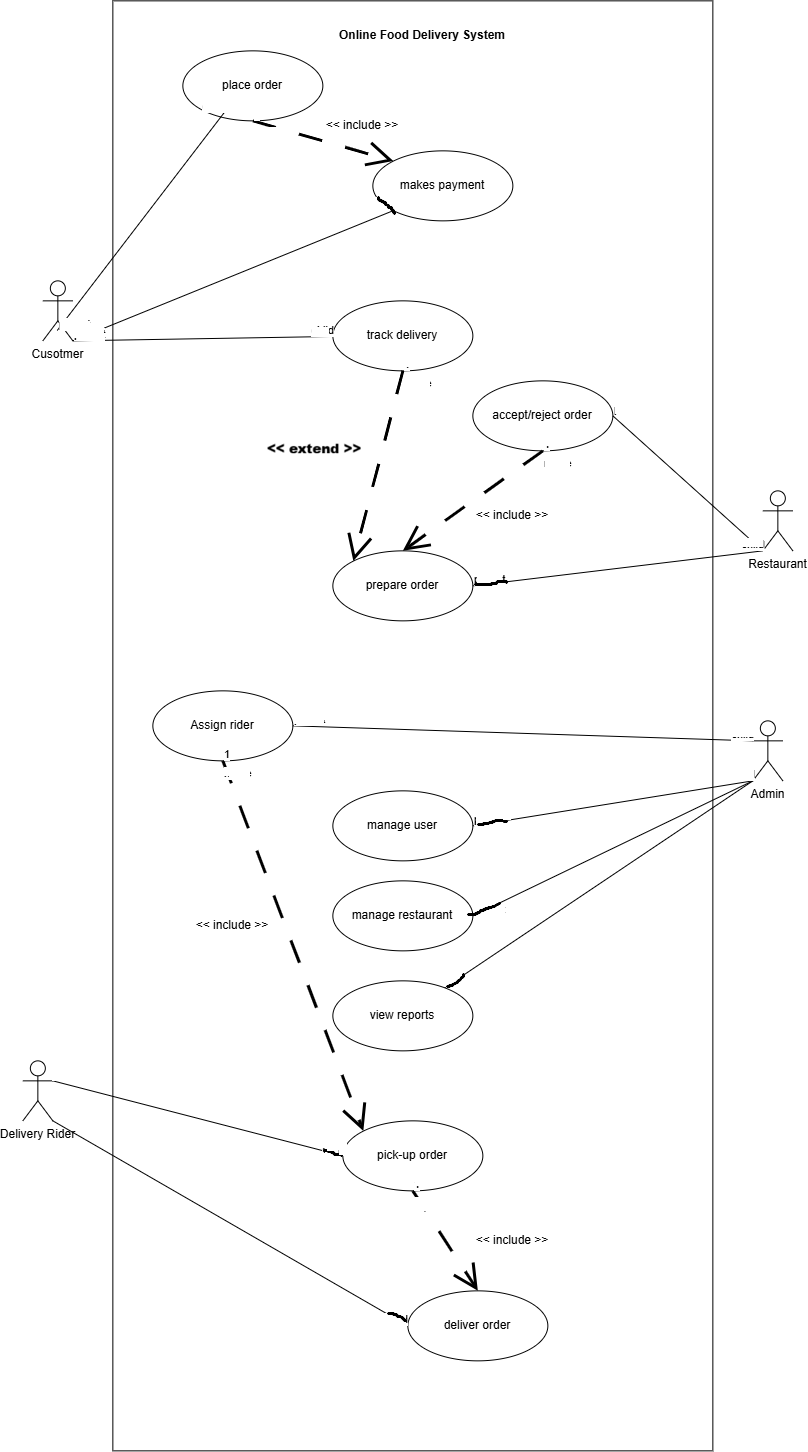

The diagram above was exported from draw.io. Its source (the exported page's mxGraphModel, read from the mxfile embedded in the PNG):
<mxGraphModel dx="2943" dy="2606" grid="1" gridSize="10" guides="1" tooltips="1" connect="1" arrows="1" fold="1" page="1" pageScale="1" pageWidth="850" pageHeight="1100" math="0" shadow="0">
  <root>
    <mxCell id="0" />
    <mxCell id="1" parent="0" />
    <mxCell id="hTCpHtMWiUi7aiyjNucI-11" parent="1" style="html=1;whiteSpace=wrap;" value="" vertex="1">
      <mxGeometry height="1450" width="600" x="130" y="-1080" as="geometry" />
    </mxCell>
    <mxCell id="hTCpHtMWiUi7aiyjNucI-2" parent="1" style="ellipse;whiteSpace=wrap;html=1;" value="accept/reject order" vertex="1">
      <mxGeometry height="70" width="140" x="490" y="-700" as="geometry" />
    </mxCell>
    <mxCell id="hTCpHtMWiUi7aiyjNucI-3" parent="1" style="shape=umlActor;verticalLabelPosition=bottom;verticalAlign=top;html=1;" value="Cusotmer" vertex="1">
      <mxGeometry height="60" width="30" x="60" y="-800" as="geometry" />
    </mxCell>
    <mxCell id="hTCpHtMWiUi7aiyjNucI-9" parent="1" style="shape=umlActor;verticalLabelPosition=bottom;verticalAlign=top;html=1;" value="Delivery Rider" vertex="1">
      <mxGeometry height="60" width="30" x="40" y="-20" as="geometry" />
    </mxCell>
    <mxCell id="hTCpHtMWiUi7aiyjNucI-10" parent="1" style="ellipse;whiteSpace=wrap;html=1;" value="place order" vertex="1">
      <mxGeometry height="70" width="140" x="200" y="-1030" as="geometry" />
    </mxCell>
    <mxCell id="hTCpHtMWiUi7aiyjNucI-12" parent="1" style="shape=umlActor;verticalLabelPosition=bottom;verticalAlign=top;html=1;" value="Admin" vertex="1">
      <mxGeometry height="60" width="30" x="770" y="-360" as="geometry" />
    </mxCell>
    <mxCell id="hTCpHtMWiUi7aiyjNucI-13" parent="1" style="ellipse;whiteSpace=wrap;html=1;" value="Assign rider" vertex="1">
      <mxGeometry height="70" width="140" x="170" y="-390" as="geometry" />
    </mxCell>
    <mxCell id="hTCpHtMWiUi7aiyjNucI-14" parent="1" style="ellipse;whiteSpace=wrap;html=1;" value="track delivery" vertex="1">
      <mxGeometry height="70" width="140" x="350" y="-780" as="geometry" />
    </mxCell>
    <mxCell id="hTCpHtMWiUi7aiyjNucI-15" parent="1" style="ellipse;whiteSpace=wrap;html=1;" value="makes payment" vertex="1">
      <mxGeometry height="70" width="140" x="390" y="-930" as="geometry" />
    </mxCell>
    <mxCell id="hTCpHtMWiUi7aiyjNucI-16" parent="1" style="text;html=1;whiteSpace=wrap;strokeColor=none;fillColor=none;align=center;verticalAlign=middle;rounded=0;" value="&lt;b&gt;Online Food Delivery System&lt;/b&gt;" vertex="1">
      <mxGeometry height="30" width="280" x="300" y="-1060" as="geometry" />
    </mxCell>
    <mxCell id="hTCpHtMWiUi7aiyjNucI-17" parent="1" style="shape=umlActor;verticalLabelPosition=bottom;verticalAlign=top;html=1;outlineConnect=0;" value="Restaurant" vertex="1">
      <mxGeometry height="60" width="30" x="780" y="-590" as="geometry" />
    </mxCell>
    <mxCell id="hTCpHtMWiUi7aiyjNucI-20" parent="1" style="ellipse;whiteSpace=wrap;html=1;" value="prepare order" vertex="1">
      <mxGeometry height="70" width="140" x="350" y="-530" as="geometry" />
    </mxCell>
    <mxCell id="hTCpHtMWiUi7aiyjNucI-23" parent="1" style="ellipse;whiteSpace=wrap;html=1;" value="manage user" vertex="1">
      <mxGeometry height="70" width="140" x="350" y="-290" as="geometry" />
    </mxCell>
    <mxCell id="hTCpHtMWiUi7aiyjNucI-24" parent="1" style="ellipse;whiteSpace=wrap;html=1;" value="manage restaurant" vertex="1">
      <mxGeometry height="70" width="140" x="350" y="-200" as="geometry" />
    </mxCell>
    <mxCell id="hTCpHtMWiUi7aiyjNucI-25" parent="1" style="ellipse;whiteSpace=wrap;html=1;" value="view reports" vertex="1">
      <mxGeometry height="70" width="140" x="350" y="-100" as="geometry" />
    </mxCell>
    <mxCell id="hTCpHtMWiUi7aiyjNucI-26" parent="1" style="ellipse;whiteSpace=wrap;html=1;" value="pick-up order" vertex="1">
      <mxGeometry height="70" width="140" x="360" y="40" as="geometry" />
    </mxCell>
    <mxCell id="hTCpHtMWiUi7aiyjNucI-31" parent="1" style="ellipse;whiteSpace=wrap;html=1;" value="deliver order" vertex="1">
      <mxGeometry height="70" width="140" x="425" y="210" as="geometry" />
    </mxCell>
    <mxCell id="hTCpHtMWiUi7aiyjNucI-34" edge="1" parent="1" source="hTCpHtMWiUi7aiyjNucI-3" style="endArrow=none;html=1;rounded=0;exitX=0.48;exitY=0.827;exitDx=0;exitDy=0;exitPerimeter=0;entryX=0.294;entryY=0.886;entryDx=0;entryDy=0;entryPerimeter=0;" target="hTCpHtMWiUi7aiyjNucI-10" value="">
      <mxGeometry relative="1" as="geometry">
        <mxPoint x="260" y="-530" as="sourcePoint" />
        <mxPoint x="420" y="-530" as="targetPoint" />
      </mxGeometry>
    </mxCell>
    <mxCell id="hTCpHtMWiUi7aiyjNucI-35" connectable="0" parent="hTCpHtMWiUi7aiyjNucI-34" style="edgeLabel;resizable=0;html=1;align=left;verticalAlign=bottom;" value="parent" vertex="1">
      <mxGeometry relative="1" x="-1" as="geometry" />
    </mxCell>
    <mxCell id="hTCpHtMWiUi7aiyjNucI-36" connectable="0" parent="hTCpHtMWiUi7aiyjNucI-34" style="edgeLabel;resizable=0;html=1;align=right;verticalAlign=bottom;" value="child" vertex="1">
      <mxGeometry relative="1" x="1" as="geometry" />
    </mxCell>
    <mxCell id="hTCpHtMWiUi7aiyjNucI-37" edge="1" parent="1" source="hTCpHtMWiUi7aiyjNucI-3" style="endArrow=none;html=1;rounded=0;exitX=1;exitY=1;exitDx=0;exitDy=0;exitPerimeter=0;entryX=0;entryY=1;entryDx=0;entryDy=0;" target="hTCpHtMWiUi7aiyjNucI-15" value="">
      <mxGeometry relative="1" as="geometry">
        <mxPoint x="260" y="-530" as="sourcePoint" />
        <mxPoint x="420" y="-530" as="targetPoint" />
      </mxGeometry>
    </mxCell>
    <mxCell id="hTCpHtMWiUi7aiyjNucI-38" connectable="0" parent="hTCpHtMWiUi7aiyjNucI-37" style="edgeLabel;resizable=0;html=1;align=left;verticalAlign=bottom;" value="parent" vertex="1">
      <mxGeometry relative="1" x="-1" as="geometry" />
    </mxCell>
    <mxCell id="hTCpHtMWiUi7aiyjNucI-39" connectable="0" parent="hTCpHtMWiUi7aiyjNucI-37" style="edgeLabel;resizable=0;html=1;align=right;verticalAlign=bottom;" value="child" vertex="1">
      <mxGeometry relative="1" x="1" as="geometry" />
    </mxCell>
    <mxCell id="hTCpHtMWiUi7aiyjNucI-40" edge="1" parent="1" source="hTCpHtMWiUi7aiyjNucI-3" style="endArrow=none;html=1;rounded=0;exitX=1;exitY=1;exitDx=0;exitDy=0;exitPerimeter=0;" target="hTCpHtMWiUi7aiyjNucI-14" value="">
      <mxGeometry relative="1" as="geometry">
        <mxPoint x="260" y="-530" as="sourcePoint" />
        <mxPoint x="420" y="-530" as="targetPoint" />
      </mxGeometry>
    </mxCell>
    <mxCell id="hTCpHtMWiUi7aiyjNucI-41" connectable="0" parent="hTCpHtMWiUi7aiyjNucI-40" style="edgeLabel;resizable=0;html=1;align=left;verticalAlign=bottom;" value="parent" vertex="1">
      <mxGeometry relative="1" x="-1" as="geometry" />
    </mxCell>
    <mxCell id="hTCpHtMWiUi7aiyjNucI-42" connectable="0" parent="hTCpHtMWiUi7aiyjNucI-40" style="edgeLabel;resizable=0;html=1;align=right;verticalAlign=bottom;" value="child" vertex="1">
      <mxGeometry relative="1" x="1" as="geometry" />
    </mxCell>
    <mxCell id="hTCpHtMWiUi7aiyjNucI-43" edge="1" parent="1" source="hTCpHtMWiUi7aiyjNucI-2" style="endArrow=none;html=1;rounded=0;entryX=0;entryY=1;entryDx=0;entryDy=0;entryPerimeter=0;exitX=1;exitY=0.5;exitDx=0;exitDy=0;" target="hTCpHtMWiUi7aiyjNucI-17" value="">
      <mxGeometry relative="1" as="geometry">
        <mxPoint x="260" y="-530" as="sourcePoint" />
        <mxPoint x="420" y="-530" as="targetPoint" />
      </mxGeometry>
    </mxCell>
    <mxCell id="hTCpHtMWiUi7aiyjNucI-44" connectable="0" parent="hTCpHtMWiUi7aiyjNucI-43" style="edgeLabel;resizable=0;html=1;align=left;verticalAlign=bottom;" value="parent" vertex="1">
      <mxGeometry relative="1" x="-1" as="geometry" />
    </mxCell>
    <mxCell id="hTCpHtMWiUi7aiyjNucI-45" connectable="0" parent="hTCpHtMWiUi7aiyjNucI-43" style="edgeLabel;resizable=0;html=1;align=right;verticalAlign=bottom;" value="child" vertex="1">
      <mxGeometry relative="1" x="1" as="geometry" />
    </mxCell>
    <mxCell id="hTCpHtMWiUi7aiyjNucI-46" edge="1" parent="1" source="hTCpHtMWiUi7aiyjNucI-20" style="endArrow=none;html=1;rounded=0;entryX=0;entryY=1;entryDx=0;entryDy=0;entryPerimeter=0;exitX=1;exitY=0.5;exitDx=0;exitDy=0;" target="hTCpHtMWiUi7aiyjNucI-17" value="">
      <mxGeometry relative="1" as="geometry">
        <mxPoint x="260" y="-530" as="sourcePoint" />
        <mxPoint x="420" y="-530" as="targetPoint" />
      </mxGeometry>
    </mxCell>
    <mxCell id="hTCpHtMWiUi7aiyjNucI-47" connectable="0" parent="hTCpHtMWiUi7aiyjNucI-46" style="edgeLabel;resizable=0;html=1;align=left;verticalAlign=bottom;" value="parent" vertex="1">
      <mxGeometry relative="1" x="-1" as="geometry" />
    </mxCell>
    <mxCell id="hTCpHtMWiUi7aiyjNucI-48" connectable="0" parent="hTCpHtMWiUi7aiyjNucI-46" style="edgeLabel;resizable=0;html=1;align=right;verticalAlign=bottom;" value="child" vertex="1">
      <mxGeometry relative="1" x="1" as="geometry" />
    </mxCell>
    <mxCell id="hTCpHtMWiUi7aiyjNucI-52" edge="1" parent="1" source="hTCpHtMWiUi7aiyjNucI-13" style="endArrow=none;html=1;rounded=0;entryX=0;entryY=0.3333333333333333;entryDx=0;entryDy=0;entryPerimeter=0;exitX=1;exitY=0.5;exitDx=0;exitDy=0;" target="hTCpHtMWiUi7aiyjNucI-12" value="">
      <mxGeometry relative="1" as="geometry">
        <mxPoint x="260" y="-420" as="sourcePoint" />
        <mxPoint x="420" y="-420" as="targetPoint" />
      </mxGeometry>
    </mxCell>
    <mxCell id="hTCpHtMWiUi7aiyjNucI-53" connectable="0" parent="hTCpHtMWiUi7aiyjNucI-52" style="edgeLabel;resizable=0;html=1;align=left;verticalAlign=bottom;" value="parent" vertex="1">
      <mxGeometry relative="1" x="-1" as="geometry" />
    </mxCell>
    <mxCell id="hTCpHtMWiUi7aiyjNucI-54" connectable="0" parent="hTCpHtMWiUi7aiyjNucI-52" style="edgeLabel;resizable=0;html=1;align=right;verticalAlign=bottom;" value="child" vertex="1">
      <mxGeometry relative="1" x="1" as="geometry" />
    </mxCell>
    <mxCell id="hTCpHtMWiUi7aiyjNucI-55" edge="1" parent="1" source="hTCpHtMWiUi7aiyjNucI-23" style="endArrow=none;html=1;rounded=0;entryX=0;entryY=1;entryDx=0;entryDy=0;entryPerimeter=0;exitX=1;exitY=0.5;exitDx=0;exitDy=0;" target="hTCpHtMWiUi7aiyjNucI-12" value="">
      <mxGeometry relative="1" as="geometry">
        <mxPoint x="260" y="-420" as="sourcePoint" />
        <mxPoint x="420" y="-420" as="targetPoint" />
      </mxGeometry>
    </mxCell>
    <mxCell id="hTCpHtMWiUi7aiyjNucI-56" connectable="0" parent="hTCpHtMWiUi7aiyjNucI-55" style="edgeLabel;resizable=0;html=1;align=left;verticalAlign=bottom;" value="parent" vertex="1">
      <mxGeometry relative="1" x="-1" as="geometry" />
    </mxCell>
    <mxCell id="hTCpHtMWiUi7aiyjNucI-57" connectable="0" parent="hTCpHtMWiUi7aiyjNucI-55" style="edgeLabel;resizable=0;html=1;align=right;verticalAlign=bottom;" value="child" vertex="1">
      <mxGeometry relative="1" x="1" as="geometry" />
    </mxCell>
    <mxCell id="hTCpHtMWiUi7aiyjNucI-58" edge="1" parent="1" source="hTCpHtMWiUi7aiyjNucI-24" style="endArrow=none;html=1;rounded=0;entryX=0;entryY=1;entryDx=0;entryDy=0;entryPerimeter=0;exitX=1;exitY=0.5;exitDx=0;exitDy=0;" target="hTCpHtMWiUi7aiyjNucI-12" value="">
      <mxGeometry relative="1" as="geometry">
        <mxPoint x="260" y="-420" as="sourcePoint" />
        <mxPoint x="420" y="-420" as="targetPoint" />
      </mxGeometry>
    </mxCell>
    <mxCell id="hTCpHtMWiUi7aiyjNucI-59" connectable="0" parent="hTCpHtMWiUi7aiyjNucI-58" style="edgeLabel;resizable=0;html=1;align=left;verticalAlign=bottom;" value="parent" vertex="1">
      <mxGeometry relative="1" x="-1" as="geometry" />
    </mxCell>
    <mxCell id="hTCpHtMWiUi7aiyjNucI-60" connectable="0" parent="hTCpHtMWiUi7aiyjNucI-58" style="edgeLabel;resizable=0;html=1;align=right;verticalAlign=bottom;" value="child" vertex="1">
      <mxGeometry relative="1" x="1" as="geometry" />
    </mxCell>
    <mxCell id="hTCpHtMWiUi7aiyjNucI-61" edge="1" parent="1" source="hTCpHtMWiUi7aiyjNucI-25" style="endArrow=none;html=1;rounded=0;entryX=0;entryY=1;entryDx=0;entryDy=0;entryPerimeter=0;" target="hTCpHtMWiUi7aiyjNucI-12" value="">
      <mxGeometry relative="1" as="geometry">
        <mxPoint x="260" y="-420" as="sourcePoint" />
        <mxPoint x="420" y="-420" as="targetPoint" />
      </mxGeometry>
    </mxCell>
    <mxCell id="hTCpHtMWiUi7aiyjNucI-62" connectable="0" parent="hTCpHtMWiUi7aiyjNucI-61" style="edgeLabel;resizable=0;html=1;align=left;verticalAlign=bottom;" value="parent" vertex="1">
      <mxGeometry relative="1" x="-1" as="geometry" />
    </mxCell>
    <mxCell id="hTCpHtMWiUi7aiyjNucI-63" connectable="0" parent="hTCpHtMWiUi7aiyjNucI-61" style="edgeLabel;resizable=0;html=1;align=right;verticalAlign=bottom;" value="child" vertex="1">
      <mxGeometry relative="1" x="1" as="geometry" />
    </mxCell>
    <mxCell id="hTCpHtMWiUi7aiyjNucI-66" edge="1" parent="1" source="hTCpHtMWiUi7aiyjNucI-9" style="endArrow=none;html=1;rounded=0;entryX=0;entryY=0.5;entryDx=0;entryDy=0;exitX=1;exitY=0.3333333333333333;exitDx=0;exitDy=0;exitPerimeter=0;" target="hTCpHtMWiUi7aiyjNucI-26" value="">
      <mxGeometry relative="1" as="geometry">
        <mxPoint x="260" y="-120" as="sourcePoint" />
        <mxPoint x="420" y="-120" as="targetPoint" />
      </mxGeometry>
    </mxCell>
    <mxCell id="hTCpHtMWiUi7aiyjNucI-67" connectable="0" parent="hTCpHtMWiUi7aiyjNucI-66" style="edgeLabel;resizable=0;html=1;align=left;verticalAlign=bottom;" value="parent" vertex="1">
      <mxGeometry relative="1" x="-1" as="geometry" />
    </mxCell>
    <mxCell id="hTCpHtMWiUi7aiyjNucI-68" connectable="0" parent="hTCpHtMWiUi7aiyjNucI-66" style="edgeLabel;resizable=0;html=1;align=right;verticalAlign=bottom;" value="child" vertex="1">
      <mxGeometry relative="1" x="1" as="geometry" />
    </mxCell>
    <mxCell id="hTCpHtMWiUi7aiyjNucI-69" edge="1" parent="1" source="hTCpHtMWiUi7aiyjNucI-9" style="endArrow=none;html=1;rounded=0;entryX=0;entryY=0.5;entryDx=0;entryDy=0;exitX=1;exitY=1;exitDx=0;exitDy=0;exitPerimeter=0;" target="hTCpHtMWiUi7aiyjNucI-31" value="">
      <mxGeometry relative="1" as="geometry">
        <mxPoint x="260" y="-120" as="sourcePoint" />
        <mxPoint x="420" y="-120" as="targetPoint" />
      </mxGeometry>
    </mxCell>
    <mxCell id="hTCpHtMWiUi7aiyjNucI-70" connectable="0" parent="hTCpHtMWiUi7aiyjNucI-69" style="edgeLabel;resizable=0;html=1;align=left;verticalAlign=bottom;" value="parent" vertex="1">
      <mxGeometry relative="1" x="-1" as="geometry" />
    </mxCell>
    <mxCell id="hTCpHtMWiUi7aiyjNucI-71" connectable="0" parent="hTCpHtMWiUi7aiyjNucI-69" style="edgeLabel;resizable=0;html=1;align=right;verticalAlign=bottom;" value="child" vertex="1">
      <mxGeometry relative="1" x="1" as="geometry" />
    </mxCell>
    <mxCell id="hTCpHtMWiUi7aiyjNucI-72" edge="1" parent="1" source="hTCpHtMWiUi7aiyjNucI-10" style="endArrow=open;endFill=0;html=1;align=left;verticalAlign=top;rounded=0;exitX=0.5;exitY=1;exitDx=0;exitDy=0;entryX=0;entryY=0;entryDx=0;entryDy=0;strokeWidth=3;dashed=1;dashPattern=8 8;endSize=20;startSize=5;" target="hTCpHtMWiUi7aiyjNucI-15" value="name">
      <mxGeometry relative="1" x="-1" as="geometry">
        <mxPoint x="260" y="-470" as="sourcePoint" />
        <mxPoint x="420" y="-470" as="targetPoint" />
      </mxGeometry>
    </mxCell>
    <mxCell id="hTCpHtMWiUi7aiyjNucI-73" connectable="0" parent="hTCpHtMWiUi7aiyjNucI-72" style="edgeLabel;resizable=0;html=1;align=left;verticalAlign=bottom;" value="1" vertex="1">
      <mxGeometry relative="1" x="-1" as="geometry" />
    </mxCell>
    <mxCell id="hTCpHtMWiUi7aiyjNucI-74" parent="1" style="text;html=1;whiteSpace=wrap;strokeColor=none;fillColor=none;align=center;verticalAlign=middle;rounded=0;" value="&amp;lt;&amp;lt; include &amp;gt;&amp;gt;" vertex="1">
      <mxGeometry height="30" width="100" x="330" y="-970" as="geometry" />
    </mxCell>
    <mxCell id="hTCpHtMWiUi7aiyjNucI-75" edge="1" parent="1" source="hTCpHtMWiUi7aiyjNucI-2" style="endArrow=open;endFill=0;html=1;align=left;verticalAlign=top;rounded=0;entryX=0.5;entryY=0;entryDx=0;entryDy=0;exitX=0.5;exitY=1;exitDx=0;exitDy=0;strokeWidth=3;dashed=1;dashPattern=8 8;endSize=20;" target="hTCpHtMWiUi7aiyjNucI-20" value="name">
      <mxGeometry relative="1" x="-1" as="geometry">
        <mxPoint x="220" y="-660" as="sourcePoint" />
        <mxPoint x="380" y="-660" as="targetPoint" />
      </mxGeometry>
    </mxCell>
    <mxCell id="hTCpHtMWiUi7aiyjNucI-76" connectable="0" parent="hTCpHtMWiUi7aiyjNucI-75" style="edgeLabel;resizable=0;html=1;align=left;verticalAlign=bottom;" value="1" vertex="1">
      <mxGeometry relative="1" x="-1" as="geometry" />
    </mxCell>
    <mxCell id="hTCpHtMWiUi7aiyjNucI-77" parent="1" style="text;html=1;whiteSpace=wrap;strokeColor=none;fillColor=none;align=center;verticalAlign=middle;rounded=0;" value="&amp;lt;&amp;lt; include &amp;gt;&amp;gt;" vertex="1">
      <mxGeometry height="30" width="100" x="480" y="-580" as="geometry" />
    </mxCell>
    <mxCell id="hTCpHtMWiUi7aiyjNucI-79" edge="1" parent="1" source="hTCpHtMWiUi7aiyjNucI-13" style="endArrow=open;endFill=0;html=1;align=left;verticalAlign=top;rounded=0;exitX=0.5;exitY=1;exitDx=0;exitDy=0;entryX=0;entryY=0;entryDx=0;entryDy=0;strokeWidth=3;endSize=20;dashed=1;dashPattern=8 8;" target="hTCpHtMWiUi7aiyjNucI-26" value="name">
      <mxGeometry relative="1" x="-1" as="geometry">
        <mxPoint x="220" y="-150" as="sourcePoint" />
        <mxPoint x="380" y="-150" as="targetPoint" />
      </mxGeometry>
    </mxCell>
    <mxCell id="hTCpHtMWiUi7aiyjNucI-80" connectable="0" parent="hTCpHtMWiUi7aiyjNucI-79" style="edgeLabel;resizable=0;html=1;align=left;verticalAlign=bottom;" value="1" vertex="1">
      <mxGeometry relative="1" x="-1" as="geometry" />
    </mxCell>
    <mxCell id="hTCpHtMWiUi7aiyjNucI-81" parent="1" style="text;html=1;whiteSpace=wrap;strokeColor=none;fillColor=none;align=center;verticalAlign=middle;rounded=0;" value="&amp;lt;&amp;lt; include &amp;gt;&amp;gt;" vertex="1">
      <mxGeometry height="30" width="100" x="200" y="-170" as="geometry" />
    </mxCell>
    <mxCell id="hTCpHtMWiUi7aiyjNucI-83" edge="1" parent="1" source="hTCpHtMWiUi7aiyjNucI-26" style="endArrow=open;endFill=0;html=1;align=left;verticalAlign=top;rounded=0;entryX=0.5;entryY=0;entryDx=0;entryDy=0;exitX=0.5;exitY=1;exitDx=0;exitDy=0;strokeWidth=3;endSize=20;dashed=1;dashPattern=8 8;" target="hTCpHtMWiUi7aiyjNucI-31" value="name">
      <mxGeometry relative="1" x="-1" as="geometry">
        <mxPoint x="220" y="-150" as="sourcePoint" />
        <mxPoint x="380" y="-150" as="targetPoint" />
      </mxGeometry>
    </mxCell>
    <mxCell id="hTCpHtMWiUi7aiyjNucI-84" connectable="0" parent="hTCpHtMWiUi7aiyjNucI-83" style="edgeLabel;resizable=0;html=1;align=left;verticalAlign=bottom;" value="1" vertex="1">
      <mxGeometry relative="1" x="-1" as="geometry" />
    </mxCell>
    <mxCell id="hTCpHtMWiUi7aiyjNucI-85" parent="1" style="text;html=1;whiteSpace=wrap;strokeColor=none;fillColor=none;align=center;verticalAlign=middle;rounded=0;" value="&amp;lt;&amp;lt; include &amp;gt;&amp;gt;" vertex="1">
      <mxGeometry height="30" width="100" x="480" y="145" as="geometry" />
    </mxCell>
    <mxCell id="hTCpHtMWiUi7aiyjNucI-86" edge="1" parent="1" source="hTCpHtMWiUi7aiyjNucI-14" style="endArrow=open;endFill=0;html=1;align=left;verticalAlign=top;rounded=0;exitX=0.5;exitY=1;exitDx=0;exitDy=0;entryX=0;entryY=0;entryDx=0;entryDy=0;strokeWidth=3;endSize=20;dashed=1;dashPattern=8 8;" target="hTCpHtMWiUi7aiyjNucI-20" value="name">
      <mxGeometry relative="1" x="-1" as="geometry">
        <mxPoint x="220" y="-650" as="sourcePoint" />
        <mxPoint x="380" y="-650" as="targetPoint" />
      </mxGeometry>
    </mxCell>
    <mxCell id="hTCpHtMWiUi7aiyjNucI-87" connectable="0" parent="hTCpHtMWiUi7aiyjNucI-86" style="edgeLabel;resizable=0;html=1;align=left;verticalAlign=bottom;" value="1" vertex="1">
      <mxGeometry relative="1" x="-1" as="geometry" />
    </mxCell>
    <mxCell id="hTCpHtMWiUi7aiyjNucI-88" parent="1" style="text;html=1;whiteSpace=wrap;strokeColor=none;fillColor=none;align=center;verticalAlign=middle;rounded=0;" value="extend" vertex="1">
      <mxGeometry height="30" width="100" x="280" y="-650" as="geometry" />
    </mxCell>
  </root>
</mxGraphModel>